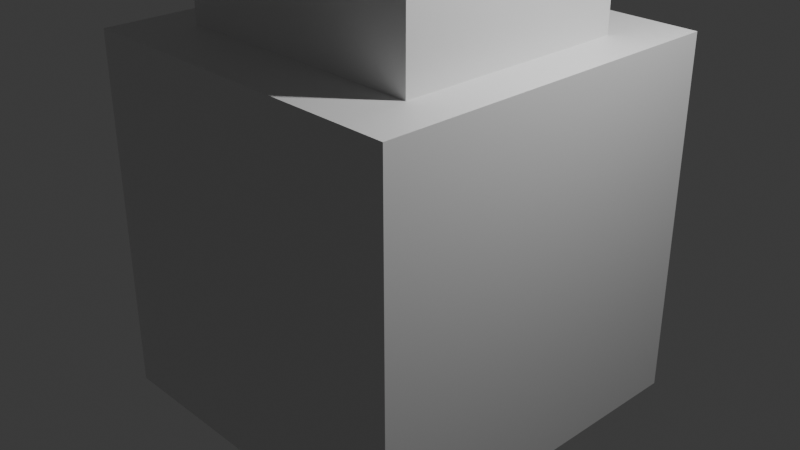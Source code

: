 # Source: Thing.blend  (saved by Blender 5.0.118; exported with 4.5.12 LTS)
import bpy
from mathutils import Matrix  # noqa: F401  (used for matrix-valued properties, if any)

bpy.ops.wm.read_factory_settings(use_empty=True)
scene = bpy.context.scene
scene.name = 'Scene'

# ---- collections
col_collection = bpy.data.collections.new('Collection'); scene.collection.children.link(col_collection)

# ---- materials (node trees are filled in below, after node groups)
mat_material = bpy.data.materials.new('Material')
mat_material.alpha_threshold = 0.0
mat_material.use_backface_culling_lightprobe_volume = False
mat_material.roughness = 0.5
mat_material.line_color = (0.0, 0.0, 0.0, 1.0)
mat_material_001 = bpy.data.materials.new('Material.001')
mat_material_001.alpha_threshold = 0.0
mat_material_001.use_backface_culling_lightprobe_volume = False
mat_material_001.roughness = 0.5
mat_material_001.line_color = (0.0, 0.0, 0.0, 1.0)

# ---- material node trees
mat_material.use_nodes = True; mat_material.node_tree.nodes.clear()
_N = mat_material.node_tree.nodes; _L = mat_material.node_tree.links
n0 = _N.new('ShaderNodeOutputMaterial'); n0.name = 'Material Output'; n0.location = (200, 100)
n1 = _N.new('ShaderNodeBsdfPrincipled'); n1.name = 'Principled BSDF'; n1.location = (-200, 100)
_L.new(n1.outputs[0], n0.inputs[0])
n0.is_active_output = True
mat_material_001.use_nodes = True; mat_material_001.node_tree.nodes.clear()
_N = mat_material_001.node_tree.nodes; _L = mat_material_001.node_tree.links
n0 = _N.new('ShaderNodeOutputMaterial'); n0.name = 'Material Output'; n0.location = (200, 100)
n1 = _N.new('ShaderNodeBsdfPrincipled'); n1.name = 'Principled BSDF'; n1.location = (-200, 100)
_L.new(n1.outputs[0], n0.inputs[0])
n0.is_active_output = True

# ---- world
world_world = bpy.data.worlds.new('World'); scene.world = world_world
world_world.use_nodes = True; world_world.node_tree.nodes.clear()
_N = world_world.node_tree.nodes; _L = world_world.node_tree.links
n0 = _N.new('ShaderNodeOutputWorld'); n0.name = 'World Output'; n0.location = (200, 100)
n1 = _N.new('ShaderNodeBackground'); n1.name = 'Background'; n1.location = (-200, 100)
n1.inputs[0].default_value = (0.05088, 0.05088, 0.05088, 1.0)
_L.new(n1.outputs[0], n0.inputs[0])
n0.is_active_output = True
world_world.color = (0.05088, 0.05088, 0.05088)
world_world.sun_shadow_jitter_overblur = 0.0

# ---- cameras
cam_camera = bpy.data.cameras.new('Camera')
cam_camera.clip_end = 100.0
cam_camera.ortho_scale = 7.314

# ---- lights
light_light = bpy.data.lights.new('Light', 'POINT')
light_light.energy = 1000.0
light_light.shadow_soft_size = 0.1

# ---- meshes
me_cube = bpy.data.meshes.new('Cube')
me_cube.from_pydata([(1.0, 1.0, 1.0), (1.0, 1.0, -1.0), (1.0, -1.0, 1.0), (1.0, -1.0, -1.0), (-1.0, 1.0, 1.0), (-1.0, 1.0, -1.0), (-1.0, -1.0, 1.0), (-1.0, -1.0, -1.0)], [], [(0, 4, 6, 2), (3, 2, 6, 7), (7, 6, 4, 5), (5, 1, 3, 7), (1, 0, 2, 3), (5, 4, 0, 1)])
_uv = me_cube.uv_layers.new(name='UVMap')
_uv.uv.foreach_set('vector', [0.625, 0.5, 0.875, 0.5, 0.875, 0.75, 0.625, 0.75, 0.375, 0.75, 0.625, 0.75, 0.625, 1.0, 0.375, 1.0, 0.375, 0.0, 0.625, 0.0, 0.625, 0.25, 0.375, 0.25, 0.125, 0.5, 0.375, 0.5, 0.375, 0.75, 0.125, 0.75, 0.375, 0.5, 0.625, 0.5, 0.625, 0.75, 0.375, 0.75, 0.375, 0.25, 0.625, 0.25, 0.625, 0.5, 0.375, 0.5])
me_cube.materials.append(mat_material)
me_cube.use_mirror_vertex_groups = False
me_cube.update()
me_cube_001 = bpy.data.meshes.new('Cube.001')
me_cube_001.from_pydata([(1.0, 1.0, 1.0), (1.0, 1.0, -1.0), (1.0, -1.0, 1.0), (1.0, -1.0, -1.0), (-1.0, 1.0, 1.0), (-1.0, 1.0, -1.0), (-1.0, -1.0, 1.0), (-1.0, -1.0, -1.0)], [], [(0, 4, 6, 2), (3, 2, 6, 7), (7, 6, 4, 5), (5, 1, 3, 7), (1, 0, 2, 3), (5, 4, 0, 1)])
_uv = me_cube_001.uv_layers.new(name='UVMap')
_uv.uv.foreach_set('vector', [0.625, 0.5, 0.875, 0.5, 0.875, 0.75, 0.625, 0.75, 0.375, 0.75, 0.625, 0.75, 0.625, 1.0, 0.375, 1.0, 0.375, 0.0, 0.625, 0.0, 0.625, 0.25, 0.375, 0.25, 0.125, 0.5, 0.375, 0.5, 0.375, 0.75, 0.125, 0.75, 0.375, 0.5, 0.625, 0.5, 0.625, 0.75, 0.375, 0.75, 0.375, 0.25, 0.625, 0.25, 0.625, 0.5, 0.375, 0.5])
me_cube_001.materials.append(mat_material_001)
me_cube_001.use_mirror_vertex_groups = False
me_cube_001.update()

# ---- objects
ob_cube = bpy.data.objects.new('Cube', me_cube)
ob_light = bpy.data.objects.new('Light', light_light)
ob_camera = bpy.data.objects.new('Camera', cam_camera)
ob_cube_001 = bpy.data.objects.new('Cube.001', me_cube_001)

# ---- transforms, parenting, visibility, modifiers, constraints
ob_cube.location = (0.0, 0.0, 0.0)
ob_cube.scale = (-1.939, 1.984, 1.966)
ob_cube.lock_rotations_4d = False
ob_cube.empty_display_type = 'ARROWS'
ob_cube.lineart.crease_threshold = 0.0
ob_light.location = (4.076, 1.005, 5.904)
ob_light.rotation_euler = (0.6503, 0.05522, 1.866)
ob_light.lock_rotations_4d = False
ob_light.empty_display_type = 'ARROWS'
ob_light.color = (0.0, 0.0, 0.0, 0.0)
ob_light.lineart.crease_threshold = 0.0
ob_camera.location = (7.359, -6.926, 4.958)
ob_camera.rotation_euler = (1.109, 0.0, 0.8149)
ob_camera.lock_rotations_4d = False
ob_camera.empty_display_type = 'ARROWS'
ob_camera.color = (0.0, 0.0, 0.0, 0.0)
ob_camera.display_type = 'WIRE'
ob_camera.lineart.crease_threshold = 0.0
ob_cube_001.location = (0.0, 0.0, 3.186)
ob_cube_001.scale = (1.439, 1.283, -1.313)
ob_cube_001.lock_rotations_4d = False
ob_cube_001.empty_display_type = 'ARROWS'
ob_cube_001.lineart.crease_threshold = 0.0

# ---- collection membership
col_collection.objects.link(ob_cube)
col_collection.objects.link(ob_light)
col_collection.objects.link(ob_camera)
col_collection.objects.link(ob_cube_001)

# ---- scene / render settings (as saved in the file)
scene.camera = ob_camera
scene.frame_start = 1; scene.frame_end = 250; scene.frame_set(1)
scene.render.engine = 'BLENDER_EEVEE_NEXT'
scene.render.bake_bias = 0.0
scene.render.bake_samples = 0
scene.cycles.sampling_pattern = 'TABULATED_SOBOL'
scene.eevee.use_volume_custom_range = False
bpy.context.view_layer.update()
